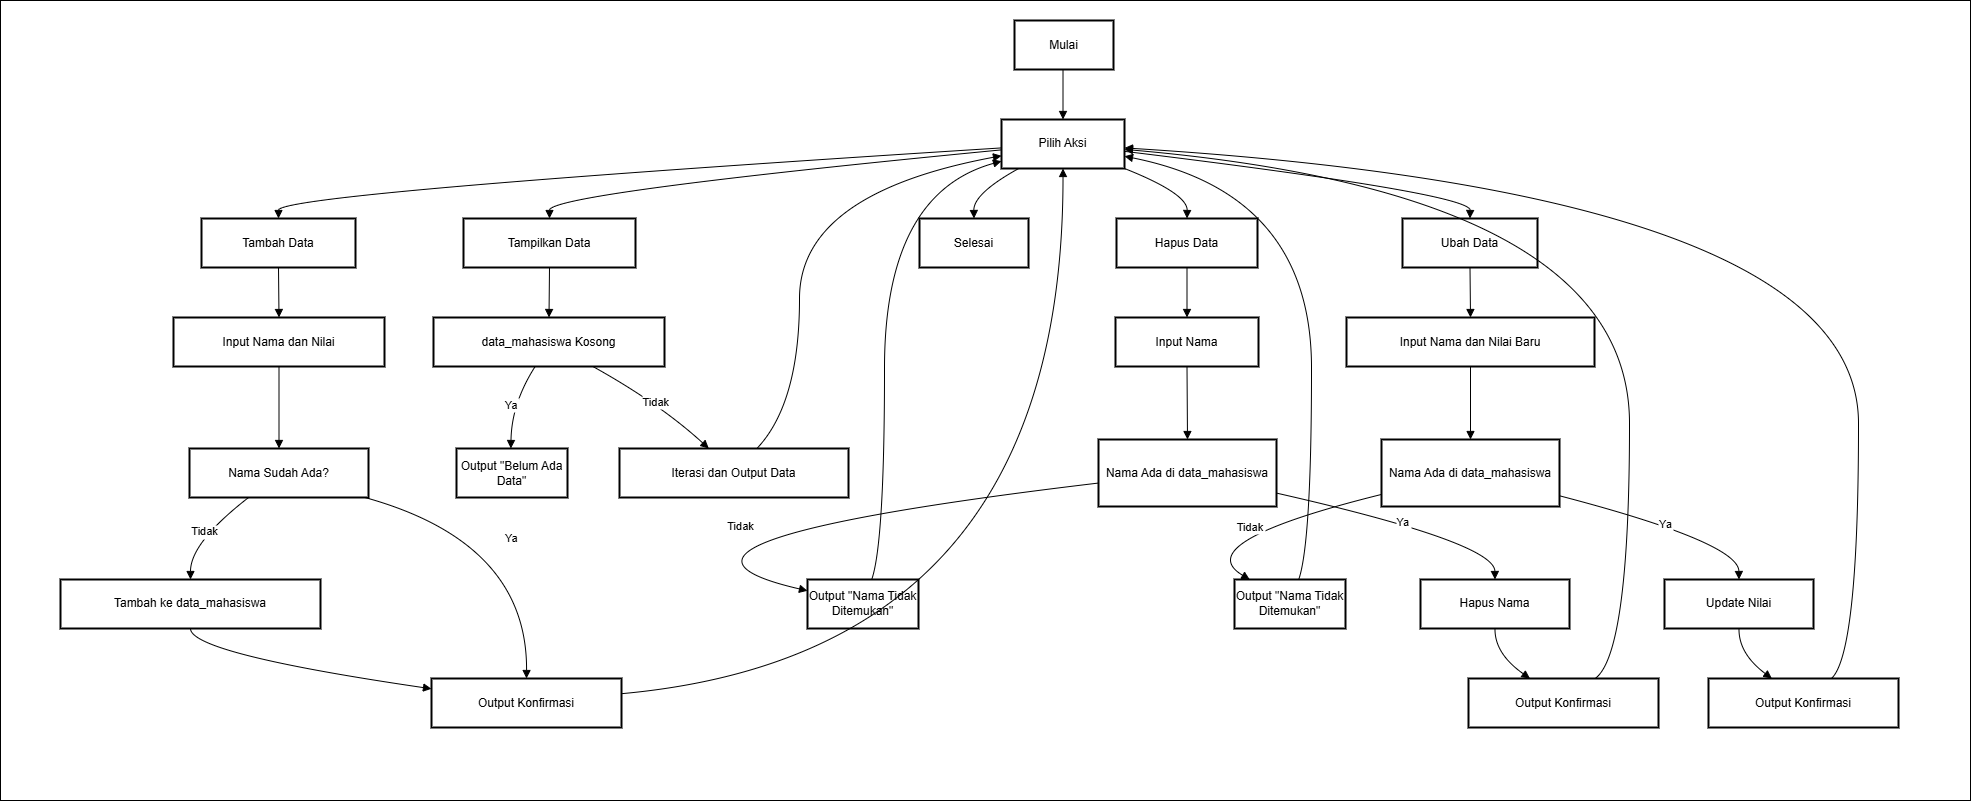

The diagram above was exported from draw.io. Its source (the exported page's mxGraphModel, read from the mxfile embedded in the PNG):
<mxGraphModel dx="3050" dy="1150" grid="1" gridSize="10" guides="1" tooltips="1" connect="1" arrows="1" fold="1" page="1" pageScale="1" pageWidth="850" pageHeight="1100" math="0" shadow="0">
  <root>
    <mxCell id="0" />
    <mxCell id="1" parent="0" />
    <mxCell id="ZN18Y_4c3EcI_jnymvOJ-56" value="" style="rounded=0;whiteSpace=wrap;html=1;" vertex="1" parent="1">
      <mxGeometry x="-40" width="1970" height="800" as="geometry" />
    </mxCell>
    <mxCell id="ZN18Y_4c3EcI_jnymvOJ-1" value="Mulai" style="whiteSpace=wrap;strokeWidth=2;" vertex="1" parent="1">
      <mxGeometry x="974" y="20" width="99" height="49" as="geometry" />
    </mxCell>
    <mxCell id="ZN18Y_4c3EcI_jnymvOJ-2" value="Pilih Aksi" style="whiteSpace=wrap;strokeWidth=2;" vertex="1" parent="1">
      <mxGeometry x="961" y="119" width="123" height="49" as="geometry" />
    </mxCell>
    <mxCell id="ZN18Y_4c3EcI_jnymvOJ-3" value="Tambah Data" style="whiteSpace=wrap;strokeWidth=2;" vertex="1" parent="1">
      <mxGeometry x="161" y="218" width="154" height="49" as="geometry" />
    </mxCell>
    <mxCell id="ZN18Y_4c3EcI_jnymvOJ-4" value="Input Nama dan Nilai" style="whiteSpace=wrap;strokeWidth=2;" vertex="1" parent="1">
      <mxGeometry x="133" y="317" width="211" height="49" as="geometry" />
    </mxCell>
    <mxCell id="ZN18Y_4c3EcI_jnymvOJ-5" value="Nama Sudah Ada?" style="whiteSpace=wrap;strokeWidth=2;" vertex="1" parent="1">
      <mxGeometry x="149" y="448" width="179" height="49" as="geometry" />
    </mxCell>
    <mxCell id="ZN18Y_4c3EcI_jnymvOJ-6" value="Tambah ke data_mahasiswa" style="whiteSpace=wrap;strokeWidth=2;" vertex="1" parent="1">
      <mxGeometry x="20" y="579" width="260" height="49" as="geometry" />
    </mxCell>
    <mxCell id="ZN18Y_4c3EcI_jnymvOJ-7" value="Output Konfirmasi" style="whiteSpace=wrap;strokeWidth=2;" vertex="1" parent="1">
      <mxGeometry x="391" y="678" width="190" height="49" as="geometry" />
    </mxCell>
    <mxCell id="ZN18Y_4c3EcI_jnymvOJ-8" value="Tampilkan Data" style="whiteSpace=wrap;strokeWidth=2;" vertex="1" parent="1">
      <mxGeometry x="423" y="218" width="172" height="49" as="geometry" />
    </mxCell>
    <mxCell id="ZN18Y_4c3EcI_jnymvOJ-9" value="data_mahasiswa Kosong" style="whiteSpace=wrap;strokeWidth=2;" vertex="1" parent="1">
      <mxGeometry x="393" y="317" width="231" height="49" as="geometry" />
    </mxCell>
    <mxCell id="ZN18Y_4c3EcI_jnymvOJ-10" value="Output &quot;Belum Ada Data&quot;" style="whiteSpace=wrap;strokeWidth=2;" vertex="1" parent="1">
      <mxGeometry x="416" y="448" width="111" height="49" as="geometry" />
    </mxCell>
    <mxCell id="ZN18Y_4c3EcI_jnymvOJ-11" value="Iterasi dan Output Data" style="whiteSpace=wrap;strokeWidth=2;" vertex="1" parent="1">
      <mxGeometry x="579" y="448" width="229" height="49" as="geometry" />
    </mxCell>
    <mxCell id="ZN18Y_4c3EcI_jnymvOJ-12" value="Hapus Data" style="whiteSpace=wrap;strokeWidth=2;" vertex="1" parent="1">
      <mxGeometry x="1076" y="218" width="141" height="49" as="geometry" />
    </mxCell>
    <mxCell id="ZN18Y_4c3EcI_jnymvOJ-13" value="Input Nama" style="whiteSpace=wrap;strokeWidth=2;" vertex="1" parent="1">
      <mxGeometry x="1075" y="317" width="143" height="49" as="geometry" />
    </mxCell>
    <mxCell id="ZN18Y_4c3EcI_jnymvOJ-14" value="Nama Ada di data_mahasiswa" style="whiteSpace=wrap;strokeWidth=2;" vertex="1" parent="1">
      <mxGeometry x="1058" y="439" width="178" height="67" as="geometry" />
    </mxCell>
    <mxCell id="ZN18Y_4c3EcI_jnymvOJ-15" value="Hapus Nama" style="whiteSpace=wrap;strokeWidth=2;" vertex="1" parent="1">
      <mxGeometry x="1380" y="579" width="149" height="49" as="geometry" />
    </mxCell>
    <mxCell id="ZN18Y_4c3EcI_jnymvOJ-16" value="Output Konfirmasi" style="whiteSpace=wrap;strokeWidth=2;" vertex="1" parent="1">
      <mxGeometry x="1428" y="678" width="190" height="49" as="geometry" />
    </mxCell>
    <mxCell id="ZN18Y_4c3EcI_jnymvOJ-17" value="Output &quot;Nama Tidak Ditemukan&quot;" style="whiteSpace=wrap;strokeWidth=2;" vertex="1" parent="1">
      <mxGeometry x="767" y="579" width="111" height="49" as="geometry" />
    </mxCell>
    <mxCell id="ZN18Y_4c3EcI_jnymvOJ-18" value="Ubah Data" style="whiteSpace=wrap;strokeWidth=2;" vertex="1" parent="1">
      <mxGeometry x="1362" y="218" width="135" height="49" as="geometry" />
    </mxCell>
    <mxCell id="ZN18Y_4c3EcI_jnymvOJ-19" value="Input Nama dan Nilai Baru" style="whiteSpace=wrap;strokeWidth=2;" vertex="1" parent="1">
      <mxGeometry x="1306" y="317" width="248" height="49" as="geometry" />
    </mxCell>
    <mxCell id="ZN18Y_4c3EcI_jnymvOJ-20" value="Nama Ada di data_mahasiswa" style="whiteSpace=wrap;strokeWidth=2;" vertex="1" parent="1">
      <mxGeometry x="1341" y="439" width="178" height="67" as="geometry" />
    </mxCell>
    <mxCell id="ZN18Y_4c3EcI_jnymvOJ-21" value="Update Nilai" style="whiteSpace=wrap;strokeWidth=2;" vertex="1" parent="1">
      <mxGeometry x="1624" y="579" width="149" height="49" as="geometry" />
    </mxCell>
    <mxCell id="ZN18Y_4c3EcI_jnymvOJ-22" value="Output Konfirmasi" style="whiteSpace=wrap;strokeWidth=2;" vertex="1" parent="1">
      <mxGeometry x="1668" y="678" width="190" height="49" as="geometry" />
    </mxCell>
    <mxCell id="ZN18Y_4c3EcI_jnymvOJ-23" value="Output &quot;Nama Tidak Ditemukan&quot;" style="whiteSpace=wrap;strokeWidth=2;" vertex="1" parent="1">
      <mxGeometry x="1194" y="579" width="111" height="49" as="geometry" />
    </mxCell>
    <mxCell id="ZN18Y_4c3EcI_jnymvOJ-24" value="Selesai" style="whiteSpace=wrap;strokeWidth=2;" vertex="1" parent="1">
      <mxGeometry x="879" y="218" width="109" height="49" as="geometry" />
    </mxCell>
    <mxCell id="ZN18Y_4c3EcI_jnymvOJ-25" value="" style="curved=1;startArrow=none;endArrow=block;exitX=0.49;exitY=1;entryX=0.5;entryY=0;rounded=0;" edge="1" parent="1" source="ZN18Y_4c3EcI_jnymvOJ-1" target="ZN18Y_4c3EcI_jnymvOJ-2">
      <mxGeometry relative="1" as="geometry">
        <Array as="points" />
      </mxGeometry>
    </mxCell>
    <mxCell id="ZN18Y_4c3EcI_jnymvOJ-26" value="" style="curved=1;startArrow=none;endArrow=block;exitX=0;exitY=0.58;entryX=0.5;entryY=0;rounded=0;" edge="1" parent="1" source="ZN18Y_4c3EcI_jnymvOJ-2" target="ZN18Y_4c3EcI_jnymvOJ-3">
      <mxGeometry relative="1" as="geometry">
        <Array as="points">
          <mxPoint x="238" y="193" />
        </Array>
      </mxGeometry>
    </mxCell>
    <mxCell id="ZN18Y_4c3EcI_jnymvOJ-27" value="" style="curved=1;startArrow=none;endArrow=block;exitX=0.5;exitY=1;entryX=0.5;entryY=0;rounded=0;" edge="1" parent="1" source="ZN18Y_4c3EcI_jnymvOJ-3" target="ZN18Y_4c3EcI_jnymvOJ-4">
      <mxGeometry relative="1" as="geometry">
        <Array as="points" />
      </mxGeometry>
    </mxCell>
    <mxCell id="ZN18Y_4c3EcI_jnymvOJ-28" value="" style="curved=1;startArrow=none;endArrow=block;exitX=0.5;exitY=1;entryX=0.5;entryY=0;rounded=0;" edge="1" parent="1" source="ZN18Y_4c3EcI_jnymvOJ-4" target="ZN18Y_4c3EcI_jnymvOJ-5">
      <mxGeometry relative="1" as="geometry">
        <Array as="points" />
      </mxGeometry>
    </mxCell>
    <mxCell id="ZN18Y_4c3EcI_jnymvOJ-29" value="Tidak" style="curved=1;startArrow=none;endArrow=block;exitX=0.33;exitY=1;entryX=0.5;entryY=-0.01;rounded=0;" edge="1" parent="1" source="ZN18Y_4c3EcI_jnymvOJ-5" target="ZN18Y_4c3EcI_jnymvOJ-6">
      <mxGeometry relative="1" as="geometry">
        <Array as="points">
          <mxPoint x="150" y="542" />
        </Array>
      </mxGeometry>
    </mxCell>
    <mxCell id="ZN18Y_4c3EcI_jnymvOJ-30" value="" style="curved=1;startArrow=none;endArrow=block;exitX=0.5;exitY=0.99;entryX=0;entryY=0.21;rounded=0;" edge="1" parent="1" source="ZN18Y_4c3EcI_jnymvOJ-6" target="ZN18Y_4c3EcI_jnymvOJ-7">
      <mxGeometry relative="1" as="geometry">
        <Array as="points">
          <mxPoint x="150" y="653" />
        </Array>
      </mxGeometry>
    </mxCell>
    <mxCell id="ZN18Y_4c3EcI_jnymvOJ-31" value="Ya" style="curved=1;startArrow=none;endArrow=block;exitX=0.98;exitY=1;entryX=0.5;entryY=-0.01;rounded=0;" edge="1" parent="1" source="ZN18Y_4c3EcI_jnymvOJ-5" target="ZN18Y_4c3EcI_jnymvOJ-7">
      <mxGeometry relative="1" as="geometry">
        <Array as="points">
          <mxPoint x="487" y="542" />
        </Array>
      </mxGeometry>
    </mxCell>
    <mxCell id="ZN18Y_4c3EcI_jnymvOJ-32" value="" style="curved=1;startArrow=none;endArrow=block;exitX=1;exitY=0.31;entryX=0.5;entryY=1;rounded=0;" edge="1" parent="1" source="ZN18Y_4c3EcI_jnymvOJ-7" target="ZN18Y_4c3EcI_jnymvOJ-2">
      <mxGeometry relative="1" as="geometry">
        <Array as="points">
          <mxPoint x="1023" y="653" />
        </Array>
      </mxGeometry>
    </mxCell>
    <mxCell id="ZN18Y_4c3EcI_jnymvOJ-33" value="" style="curved=1;startArrow=none;endArrow=block;exitX=0;exitY=0.62;entryX=0.5;entryY=0;rounded=0;" edge="1" parent="1" source="ZN18Y_4c3EcI_jnymvOJ-2" target="ZN18Y_4c3EcI_jnymvOJ-8">
      <mxGeometry relative="1" as="geometry">
        <Array as="points">
          <mxPoint x="509" y="193" />
        </Array>
      </mxGeometry>
    </mxCell>
    <mxCell id="ZN18Y_4c3EcI_jnymvOJ-34" value="" style="curved=1;startArrow=none;endArrow=block;exitX=0.5;exitY=1;entryX=0.5;entryY=0;rounded=0;" edge="1" parent="1" source="ZN18Y_4c3EcI_jnymvOJ-8" target="ZN18Y_4c3EcI_jnymvOJ-9">
      <mxGeometry relative="1" as="geometry">
        <Array as="points" />
      </mxGeometry>
    </mxCell>
    <mxCell id="ZN18Y_4c3EcI_jnymvOJ-35" value="Ya" style="curved=1;startArrow=none;endArrow=block;exitX=0.44;exitY=1;entryX=0.49;entryY=0;rounded=0;" edge="1" parent="1" source="ZN18Y_4c3EcI_jnymvOJ-9" target="ZN18Y_4c3EcI_jnymvOJ-10">
      <mxGeometry relative="1" as="geometry">
        <Array as="points">
          <mxPoint x="471" y="403" />
        </Array>
      </mxGeometry>
    </mxCell>
    <mxCell id="ZN18Y_4c3EcI_jnymvOJ-36" value="Tidak" style="curved=1;startArrow=none;endArrow=block;exitX=0.69;exitY=1;entryX=0.39;entryY=0;rounded=0;" edge="1" parent="1" source="ZN18Y_4c3EcI_jnymvOJ-9" target="ZN18Y_4c3EcI_jnymvOJ-11">
      <mxGeometry relative="1" as="geometry">
        <Array as="points">
          <mxPoint x="619" y="403" />
        </Array>
      </mxGeometry>
    </mxCell>
    <mxCell id="ZN18Y_4c3EcI_jnymvOJ-37" value="" style="curved=1;startArrow=none;endArrow=block;exitX=0.6;exitY=0;entryX=0;entryY=0.74;rounded=0;" edge="1" parent="1" source="ZN18Y_4c3EcI_jnymvOJ-11" target="ZN18Y_4c3EcI_jnymvOJ-2">
      <mxGeometry relative="1" as="geometry">
        <Array as="points">
          <mxPoint x="759" y="403" />
          <mxPoint x="759" y="193" />
        </Array>
      </mxGeometry>
    </mxCell>
    <mxCell id="ZN18Y_4c3EcI_jnymvOJ-38" value="" style="curved=1;startArrow=none;endArrow=block;exitX=1;exitY=1;entryX=0.5;entryY=0;rounded=0;" edge="1" parent="1" source="ZN18Y_4c3EcI_jnymvOJ-2" target="ZN18Y_4c3EcI_jnymvOJ-12">
      <mxGeometry relative="1" as="geometry">
        <Array as="points">
          <mxPoint x="1147" y="193" />
        </Array>
      </mxGeometry>
    </mxCell>
    <mxCell id="ZN18Y_4c3EcI_jnymvOJ-39" value="" style="curved=1;startArrow=none;endArrow=block;exitX=0.5;exitY=1;entryX=0.5;entryY=0;rounded=0;" edge="1" parent="1" source="ZN18Y_4c3EcI_jnymvOJ-12" target="ZN18Y_4c3EcI_jnymvOJ-13">
      <mxGeometry relative="1" as="geometry">
        <Array as="points" />
      </mxGeometry>
    </mxCell>
    <mxCell id="ZN18Y_4c3EcI_jnymvOJ-40" value="" style="curved=1;startArrow=none;endArrow=block;exitX=0.5;exitY=1;entryX=0.5;entryY=0;rounded=0;" edge="1" parent="1" source="ZN18Y_4c3EcI_jnymvOJ-13" target="ZN18Y_4c3EcI_jnymvOJ-14">
      <mxGeometry relative="1" as="geometry">
        <Array as="points" />
      </mxGeometry>
    </mxCell>
    <mxCell id="ZN18Y_4c3EcI_jnymvOJ-41" value="Ya" style="curved=1;startArrow=none;endArrow=block;exitX=1;exitY=0.8;entryX=0.5;entryY=-0.01;rounded=0;" edge="1" parent="1" source="ZN18Y_4c3EcI_jnymvOJ-14" target="ZN18Y_4c3EcI_jnymvOJ-15">
      <mxGeometry relative="1" as="geometry">
        <Array as="points">
          <mxPoint x="1454" y="542" />
        </Array>
      </mxGeometry>
    </mxCell>
    <mxCell id="ZN18Y_4c3EcI_jnymvOJ-42" value="" style="curved=1;startArrow=none;endArrow=block;exitX=0.5;exitY=0.99;entryX=0.32;entryY=-0.01;rounded=0;" edge="1" parent="1" source="ZN18Y_4c3EcI_jnymvOJ-15" target="ZN18Y_4c3EcI_jnymvOJ-16">
      <mxGeometry relative="1" as="geometry">
        <Array as="points">
          <mxPoint x="1454" y="653" />
        </Array>
      </mxGeometry>
    </mxCell>
    <mxCell id="ZN18Y_4c3EcI_jnymvOJ-43" value="Tidak" style="curved=1;startArrow=none;endArrow=block;exitX=0;exitY=0.65;entryX=0;entryY=0.23;rounded=0;" edge="1" parent="1" source="ZN18Y_4c3EcI_jnymvOJ-14" target="ZN18Y_4c3EcI_jnymvOJ-17">
      <mxGeometry relative="1" as="geometry">
        <Array as="points">
          <mxPoint x="558" y="542" />
        </Array>
      </mxGeometry>
    </mxCell>
    <mxCell id="ZN18Y_4c3EcI_jnymvOJ-44" value="" style="curved=1;startArrow=none;endArrow=block;exitX=0.58;exitY=-0.01;entryX=0;entryY=0.85;rounded=0;" edge="1" parent="1" source="ZN18Y_4c3EcI_jnymvOJ-17" target="ZN18Y_4c3EcI_jnymvOJ-2">
      <mxGeometry relative="1" as="geometry">
        <Array as="points">
          <mxPoint x="844" y="542" />
          <mxPoint x="844" y="193" />
        </Array>
      </mxGeometry>
    </mxCell>
    <mxCell id="ZN18Y_4c3EcI_jnymvOJ-45" value="" style="curved=1;startArrow=none;endArrow=block;exitX=0.67;exitY=-0.01;entryX=1;entryY=0.61;rounded=0;" edge="1" parent="1" source="ZN18Y_4c3EcI_jnymvOJ-16" target="ZN18Y_4c3EcI_jnymvOJ-2">
      <mxGeometry relative="1" as="geometry">
        <Array as="points">
          <mxPoint x="1589" y="653" />
          <mxPoint x="1589" y="193" />
        </Array>
      </mxGeometry>
    </mxCell>
    <mxCell id="ZN18Y_4c3EcI_jnymvOJ-46" value="" style="curved=1;startArrow=none;endArrow=block;exitX=1;exitY=0.65;entryX=0.5;entryY=0;rounded=0;" edge="1" parent="1" source="ZN18Y_4c3EcI_jnymvOJ-2" target="ZN18Y_4c3EcI_jnymvOJ-18">
      <mxGeometry relative="1" as="geometry">
        <Array as="points">
          <mxPoint x="1430" y="193" />
        </Array>
      </mxGeometry>
    </mxCell>
    <mxCell id="ZN18Y_4c3EcI_jnymvOJ-47" value="" style="curved=1;startArrow=none;endArrow=block;exitX=0.5;exitY=1;entryX=0.5;entryY=0;rounded=0;" edge="1" parent="1" source="ZN18Y_4c3EcI_jnymvOJ-18" target="ZN18Y_4c3EcI_jnymvOJ-19">
      <mxGeometry relative="1" as="geometry">
        <Array as="points" />
      </mxGeometry>
    </mxCell>
    <mxCell id="ZN18Y_4c3EcI_jnymvOJ-48" value="" style="curved=1;startArrow=none;endArrow=block;exitX=0.5;exitY=1;entryX=0.5;entryY=0;rounded=0;" edge="1" parent="1" source="ZN18Y_4c3EcI_jnymvOJ-19" target="ZN18Y_4c3EcI_jnymvOJ-20">
      <mxGeometry relative="1" as="geometry">
        <Array as="points" />
      </mxGeometry>
    </mxCell>
    <mxCell id="ZN18Y_4c3EcI_jnymvOJ-49" value="Ya" style="curved=1;startArrow=none;endArrow=block;exitX=1;exitY=0.84;entryX=0.5;entryY=-0.01;rounded=0;" edge="1" parent="1" source="ZN18Y_4c3EcI_jnymvOJ-20" target="ZN18Y_4c3EcI_jnymvOJ-21">
      <mxGeometry relative="1" as="geometry">
        <Array as="points">
          <mxPoint x="1698" y="542" />
        </Array>
      </mxGeometry>
    </mxCell>
    <mxCell id="ZN18Y_4c3EcI_jnymvOJ-50" value="" style="curved=1;startArrow=none;endArrow=block;exitX=0.5;exitY=0.99;entryX=0.33;entryY=-0.01;rounded=0;" edge="1" parent="1" source="ZN18Y_4c3EcI_jnymvOJ-21" target="ZN18Y_4c3EcI_jnymvOJ-22">
      <mxGeometry relative="1" as="geometry">
        <Array as="points">
          <mxPoint x="1698" y="653" />
        </Array>
      </mxGeometry>
    </mxCell>
    <mxCell id="ZN18Y_4c3EcI_jnymvOJ-51" value="Tidak" style="curved=1;startArrow=none;endArrow=block;exitX=0;exitY=0.82;entryX=0.13;entryY=-0.01;rounded=0;" edge="1" parent="1" source="ZN18Y_4c3EcI_jnymvOJ-20" target="ZN18Y_4c3EcI_jnymvOJ-23">
      <mxGeometry relative="1" as="geometry">
        <Array as="points">
          <mxPoint x="1147" y="542" />
        </Array>
      </mxGeometry>
    </mxCell>
    <mxCell id="ZN18Y_4c3EcI_jnymvOJ-52" value="" style="curved=1;startArrow=none;endArrow=block;exitX=0.65;exitY=-0.01;entryX=1;entryY=0.58;rounded=0;" edge="1" parent="1" source="ZN18Y_4c3EcI_jnymvOJ-22" target="ZN18Y_4c3EcI_jnymvOJ-2">
      <mxGeometry relative="1" as="geometry">
        <Array as="points">
          <mxPoint x="1818" y="653" />
          <mxPoint x="1818" y="193" />
        </Array>
      </mxGeometry>
    </mxCell>
    <mxCell id="ZN18Y_4c3EcI_jnymvOJ-53" value="" style="curved=1;startArrow=none;endArrow=block;exitX=0.58;exitY=-0.01;entryX=1;entryY=0.75;rounded=0;" edge="1" parent="1" source="ZN18Y_4c3EcI_jnymvOJ-23" target="ZN18Y_4c3EcI_jnymvOJ-2">
      <mxGeometry relative="1" as="geometry">
        <Array as="points">
          <mxPoint x="1271" y="542" />
          <mxPoint x="1271" y="193" />
        </Array>
      </mxGeometry>
    </mxCell>
    <mxCell id="ZN18Y_4c3EcI_jnymvOJ-54" value="" style="curved=1;startArrow=none;endArrow=block;exitX=0.14;exitY=1;entryX=0.5;entryY=0;rounded=0;" edge="1" parent="1" source="ZN18Y_4c3EcI_jnymvOJ-2" target="ZN18Y_4c3EcI_jnymvOJ-24">
      <mxGeometry relative="1" as="geometry">
        <Array as="points">
          <mxPoint x="933" y="193" />
        </Array>
      </mxGeometry>
    </mxCell>
  </root>
</mxGraphModel>